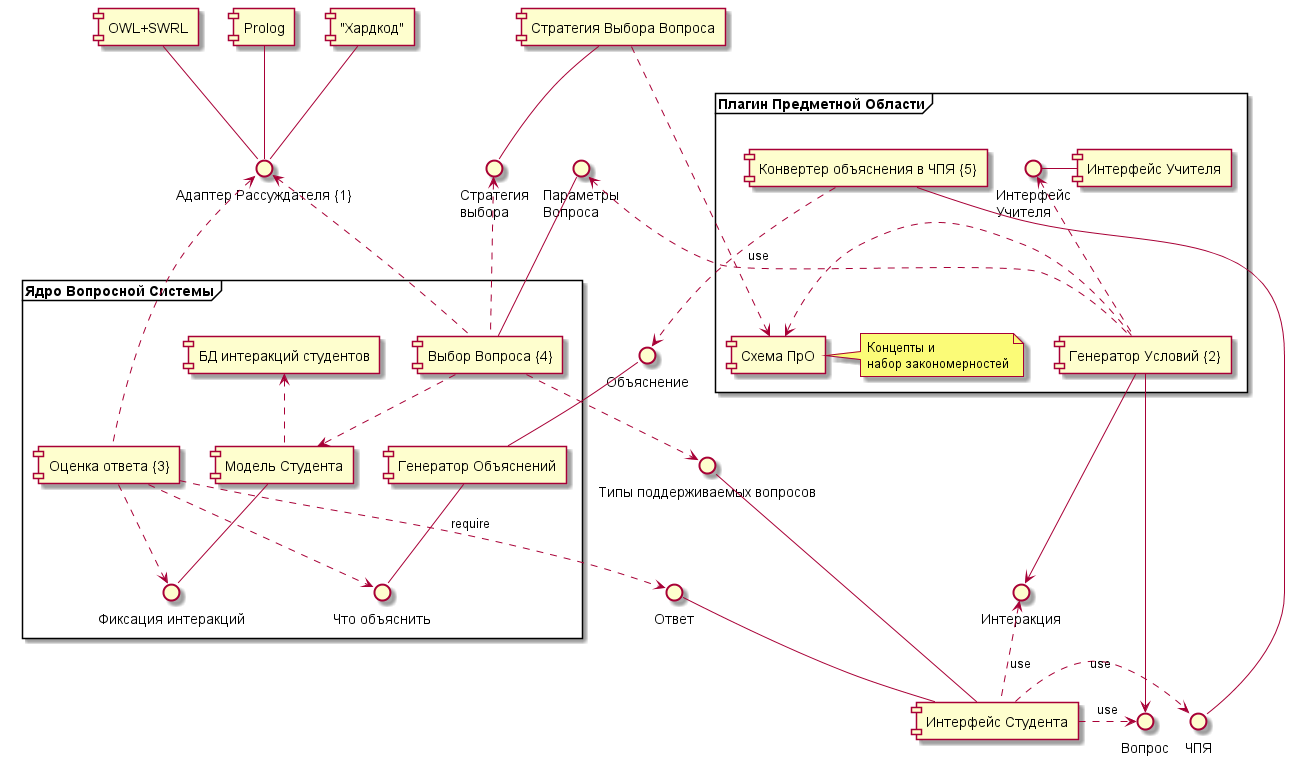

The diagram above was rendered by PlantUML. Its source (embedded in the PNG):
@startuml


interface "Адаптер Рассуждателя {1}" as IRA
interface "Стратегия\n выбора" as IStrategy
interface "Вопрос" as IQuestion
interface "Параметры\n Вопроса" as IQSpec
interface "Интеракция" as IInteraction

interface "Ответ" as IAnswer
interface "Типы поддерживаемых вопросов" as IQuestionTypes

frame "Ядро Вопросной Системы" {
  IRA <.. [Выбор Вопроса {4}]
  [Выбор Вопроса {4}] .u.> IStrategy
  [Выбор Вопроса {4}] ..> IQuestionTypes
  [Выбор Вопроса {4}] ..> [Модель Студента]
  [Выбор Вопроса {4}] -u- IQSpec
  () "Что объяснить" as IExplain
  IRA <.. [Оценка ответа {3}]
  [БД интеракций студентов]
  () "Фиксация интеракций" as IInteractionSave
  [БД интеракций студентов] <.. [Модель Студента]
  [Модель Студента] -- IInteractionSave
  [Оценка ответа {3}] .d.> IAnswer : require
  [Оценка ответа {3}] ..> IExplain
  [Оценка ответа {3}] ..> IInteractionSave
  [Генератор Объяснений] -- IExplain 
}

[OWL+SWRL]  -d- IRA
[Prolog]     -d- IRA
["Хардкод"] -d- IRA

[Генератор Объяснений] -u- Объяснение

frame "Плагин Предметной Области" {
  [Конвертер объяснения в ЧПЯ {5}] ..> Объяснение : use
  [Генератор Условий {2}] .l.> IQSpec
  [Генератор Условий {2}] -r-> IQuestion
  [Генератор Условий {2}] -d-> IInteraction
  [Генератор Условий {2}] .> [Схема ПрО]
  () "Интерфейс\nУчителя" as ITeacherGUI
  ITeacherGUI <.. [Генератор Условий {2}]
  ITeacherGUI - [Интерфейс Учителя]
  note "Концепты и \nнабор закономерностей" as note1
  [Схема ПрО] .r. note1
}

[Конвертер объяснения в ЧПЯ {5}] -- ЧПЯ

[Стратегия Выбора Вопроса] .> [Схема ПрО]
[Стратегия Выбора Вопроса] -- IStrategy

[Интерфейс Студента] -u- IAnswer
[Интерфейс Студента] -l- IQuestionTypes
[Интерфейс Студента] .r.> IQuestion : use
[Интерфейс Студента] .u.> IInteraction : use
[Интерфейс Студента] .> ЧПЯ : use


@enduml